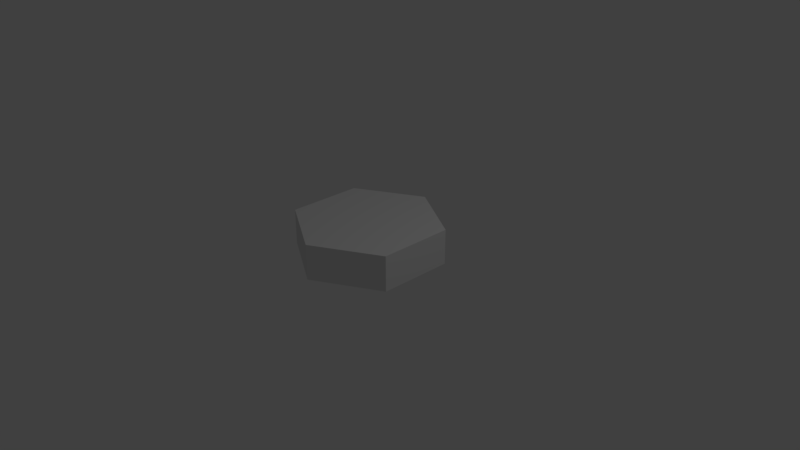# Source: hexagon_block.blend  (saved by Blender 2.78.0; exported with 4.5.12 LTS)
import bpy
from mathutils import Matrix  # noqa: F401  (used for matrix-valued properties, if any)

bpy.ops.wm.read_factory_settings(use_empty=True)
scene = bpy.context.scene
scene.name = 'Scene'

# ---- collections
col_collection_1 = bpy.data.collections.new('Collection 1'); scene.collection.children.link(col_collection_1)

# ---- world
world_world = bpy.data.worlds.new('World'); scene.world = world_world
world_world.color = (0.05088, 0.05088, 0.05088)
world_world.use_sun_shadow = False
world_world.sun_shadow_jitter_overblur = 0.0
world_world.cycles.sampling_method = 'MANUAL'

# ---- cameras
cam_camera = bpy.data.cameras.new('Camera')
cam_camera.clip_end = 100.0
cam_camera.lens = 35.0
cam_camera.sensor_width = 32.0
cam_camera.sensor_height = 18.0
cam_camera.ortho_scale = 7.314
cam_camera.dof.focus_distance = 0.0
cam_camera.dof.aperture_fstop = 128.0

# ---- lights
light_lamp = bpy.data.lights.new('Lamp', 'POINT')
light_lamp.transmission_factor = 0.0
light_lamp.cutoff_distance = 30.0
light_lamp.energy = 100.0
light_lamp.shadow_buffer_clip_start = 1.001
light_lamp.shadow_soft_size = 0.1
light_lamp.shadow_maximum_resolution = 0.006
light_lamp.use_absolute_resolution = True

# ---- meshes
me_cylinder = bpy.data.meshes.new('Cylinder')
me_cylinder.from_pydata([(0.0, 1.0, 0.01398), (0.866, 0.5, 0.01398), (0.866, -0.5, 0.01398), (-8.742e-08, -1.0, 0.01398), (-0.866, -0.5, 0.01398), (-0.866, 0.5, 0.01398), (0.866, 0.5, 0.4901), (3.413e-10, 1.0, 0.4901), (0.866, -0.5, 0.4901), (-8.708e-08, -1.0, 0.4901), (-0.866, -0.5, 0.4901), (-0.866, 0.5, 0.4901)], [], [(1, 2, 3, 4, 5, 0), (6, 7, 11, 10, 9, 8), (1, 0, 7, 6), (0, 5, 11, 7), (4, 3, 9, 10), (2, 1, 6, 8), (5, 4, 10, 11), (3, 2, 8, 9)])
me_cylinder.use_remesh_preserve_volume = False
me_cylinder.use_remesh_preserve_attributes = False
me_cylinder.use_mirror_vertex_groups = False
me_cylinder.update()

# ---- objects
ob_cylinder = bpy.data.objects.new('Cylinder', me_cylinder)
ob_lamp = bpy.data.objects.new('Lamp', light_lamp)
ob_camera = bpy.data.objects.new('Camera', cam_camera)

# ---- transforms, parenting, visibility, modifiers, constraints
ob_cylinder.location = (0.0, 0.0, 0.0)
ob_cylinder.lineart.crease_threshold = 0.0
ob_lamp.location = (4.076, 1.005, 5.904)
ob_lamp.rotation_euler = (0.6503, 0.05522, 1.866)
ob_lamp.lock_rotations_4d = False
ob_lamp.empty_display_type = 'ARROWS'
ob_lamp.color = (0.0, 0.0, 0.0, 0.0)
ob_lamp.lineart.crease_threshold = 0.0
ob_camera.location = (7.481, -6.508, 5.344)
ob_camera.rotation_euler = (1.109, 0.0, 0.8149)
ob_camera.lock_rotations_4d = False
ob_camera.empty_display_type = 'ARROWS'
ob_camera.color = (0.0, 0.0, 0.0, 0.0)
ob_camera.display_type = 'WIRE'
ob_camera.lineart.crease_threshold = 0.0

# ---- collection membership
col_collection_1.objects.link(ob_cylinder)
col_collection_1.objects.link(ob_lamp)
col_collection_1.objects.link(ob_camera)

# ---- scene / render settings (as saved in the file)
scene.camera = ob_camera
scene.frame_start = 1; scene.frame_end = 250; scene.frame_set(1)
scene.render.engine = 'BLENDER_EEVEE_NEXT'
scene.render.resolution_percentage = 50
scene.render.dither_intensity = 0.0
scene.cycles.use_denoising = False
scene.cycles.samples = 128
scene.cycles.sampling_pattern = 'TABULATED_SOBOL'
scene.cycles.light_sampling_threshold = 0.0
scene.cycles.use_adaptive_sampling = False
scene.cycles.use_light_tree = False
scene.cycles.blur_glossy = 0.0
scene.cycles.sample_clamp_indirect = 0.0
scene.view_settings.view_transform = 'Standard'
bpy.context.view_layer.update()
